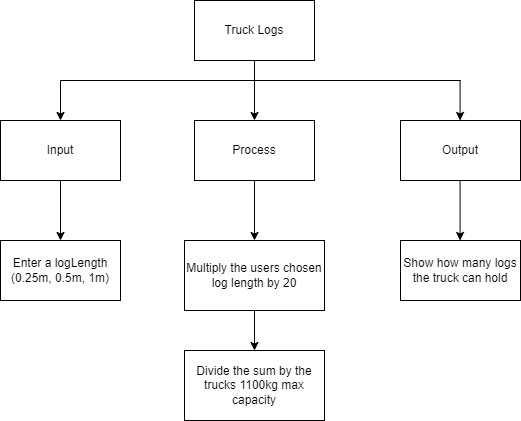

The diagram above was exported from draw.io. Its source (the exported page's mxGraphModel, read from the mxfile embedded in the PNG):
<mxGraphModel dx="1074" dy="741" grid="1" gridSize="10" guides="1" tooltips="1" connect="1" arrows="1" fold="1" page="1" pageScale="1" pageWidth="827" pageHeight="1169" math="0" shadow="0">
  <root>
    <mxCell id="0" />
    <mxCell id="1" parent="0" />
    <mxCell id="2" value="Truck Logs" style="rounded=0;whiteSpace=wrap;html=1;" parent="1" vertex="1">
      <mxGeometry x="354" y="120" width="120" height="60" as="geometry" />
    </mxCell>
    <mxCell id="3" value="" style="endArrow=classic;html=1;exitX=0.5;exitY=1;exitDx=0;exitDy=0;" parent="1" source="2" edge="1">
      <mxGeometry width="50" height="50" relative="1" as="geometry">
        <mxPoint x="390" y="410" as="sourcePoint" />
        <mxPoint x="414" y="240" as="targetPoint" />
      </mxGeometry>
    </mxCell>
    <mxCell id="4" value="Process" style="rounded=0;whiteSpace=wrap;html=1;" parent="1" vertex="1">
      <mxGeometry x="354" y="240" width="120" height="60" as="geometry" />
    </mxCell>
    <mxCell id="5" value="Input" style="rounded=0;whiteSpace=wrap;html=1;" parent="1" vertex="1">
      <mxGeometry x="160" y="240" width="120" height="60" as="geometry" />
    </mxCell>
    <mxCell id="6" value="Output" style="rounded=0;whiteSpace=wrap;html=1;" parent="1" vertex="1">
      <mxGeometry x="560" y="240" width="120" height="60" as="geometry" />
    </mxCell>
    <mxCell id="7" value="" style="endArrow=none;html=1;" parent="1" edge="1">
      <mxGeometry width="50" height="50" relative="1" as="geometry">
        <mxPoint x="220" y="200" as="sourcePoint" />
        <mxPoint x="620" y="200" as="targetPoint" />
        <Array as="points" />
      </mxGeometry>
    </mxCell>
    <mxCell id="8" value="" style="endArrow=classic;html=1;" parent="1" target="5" edge="1">
      <mxGeometry width="50" height="50" relative="1" as="geometry">
        <mxPoint x="220" y="200" as="sourcePoint" />
        <mxPoint x="440" y="360" as="targetPoint" />
      </mxGeometry>
    </mxCell>
    <mxCell id="9" value="" style="endArrow=classic;html=1;" parent="1" edge="1">
      <mxGeometry width="50" height="50" relative="1" as="geometry">
        <mxPoint x="619.5799999999999" y="200" as="sourcePoint" />
        <mxPoint x="619.5799999999999" y="240" as="targetPoint" />
      </mxGeometry>
    </mxCell>
    <mxCell id="10" value="" style="endArrow=classic;html=1;exitX=0.5;exitY=1;exitDx=0;exitDy=0;" parent="1" source="5" edge="1">
      <mxGeometry width="50" height="50" relative="1" as="geometry">
        <mxPoint x="360" y="380" as="sourcePoint" />
        <mxPoint x="220" y="360" as="targetPoint" />
      </mxGeometry>
    </mxCell>
    <mxCell id="11" value="" style="endArrow=classic;html=1;exitX=0.5;exitY=1;exitDx=0;exitDy=0;" parent="1" source="4" edge="1">
      <mxGeometry width="50" height="50" relative="1" as="geometry">
        <mxPoint x="414" y="430" as="sourcePoint" />
        <mxPoint x="414" y="360" as="targetPoint" />
      </mxGeometry>
    </mxCell>
    <mxCell id="12" value="" style="endArrow=classic;html=1;exitX=0.5;exitY=1;exitDx=0;exitDy=0;" parent="1" edge="1">
      <mxGeometry width="50" height="50" relative="1" as="geometry">
        <mxPoint x="619.58" y="300" as="sourcePoint" />
        <mxPoint x="619.58" y="360" as="targetPoint" />
      </mxGeometry>
    </mxCell>
    <mxCell id="13" value="Enter a logLength (0.25m, 0.5m, 1m)" style="rounded=0;whiteSpace=wrap;html=1;" parent="1" vertex="1">
      <mxGeometry x="160" y="360" width="120" height="60" as="geometry" />
    </mxCell>
    <mxCell id="14" value="Multiply the users chosen log length by 20" style="rounded=0;whiteSpace=wrap;html=1;" parent="1" vertex="1">
      <mxGeometry x="344" y="360" width="140" height="70" as="geometry" />
    </mxCell>
    <mxCell id="15" value="Show how many logs the truck can hold" style="rounded=0;whiteSpace=wrap;html=1;" parent="1" vertex="1">
      <mxGeometry x="560" y="360" width="120" height="60" as="geometry" />
    </mxCell>
    <mxCell id="16" value="Divide the sum by the trucks 1100kg max capacity" style="rounded=0;whiteSpace=wrap;html=1;" parent="1" vertex="1">
      <mxGeometry x="344" y="470" width="140" height="70" as="geometry" />
    </mxCell>
    <mxCell id="17" value="" style="endArrow=classic;html=1;exitX=0.5;exitY=1;exitDx=0;exitDy=0;" parent="1" source="14" target="16" edge="1">
      <mxGeometry width="50" height="50" relative="1" as="geometry">
        <mxPoint x="360" y="280" as="sourcePoint" />
        <mxPoint x="410" y="230" as="targetPoint" />
      </mxGeometry>
    </mxCell>
  </root>
</mxGraphModel>